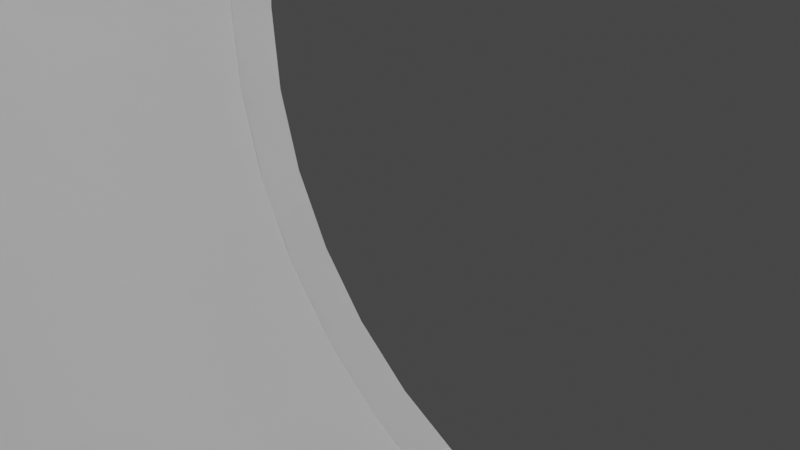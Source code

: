 # Source: border_wheel.blend  (saved by Blender 4.4.30; exported with 4.5.12 LTS)
import bpy
from mathutils import Matrix  # noqa: F401  (used for matrix-valued properties, if any)

bpy.ops.wm.read_factory_settings(use_empty=True)
scene = bpy.context.scene
scene.name = 'Scene'

# ---- collections
col_collection = bpy.data.collections.new('Collection'); scene.collection.children.link(col_collection)

# ---- node groups
ng_smooth_by_angle = bpy.data.node_groups.new('Smooth by Angle', 'GeometryNodeTree')
_s = ng_smooth_by_angle.interface.new_socket(name='Mesh', in_out='OUTPUT', socket_type='NodeSocketGeometry')
_s = ng_smooth_by_angle.interface.new_socket(name='Mesh', in_out='INPUT', socket_type='NodeSocketGeometry')
_s = ng_smooth_by_angle.interface.new_socket(name='Angle', in_out='INPUT', socket_type='NodeSocketFloat')
_s.subtype = 'ANGLE'
_s.default_value = 0.5236
_s.min_value = 0.0
_s.max_value = 3.142
_s.description = 'Maximum face angle for smooth edges'
_s = ng_smooth_by_angle.interface.new_socket(name='Ignore Sharpness', in_out='INPUT', socket_type='NodeSocketBool')
_s.force_non_field = True
ng_smooth_by_angle.description = 'Set the sharpness of mesh edges based on the angle between the neighboring faces'
ng_smooth_by_angle.is_modifier = True
_N = ng_smooth_by_angle.nodes; _L = ng_smooth_by_angle.links
n0 = _N.new('GeometryNodeSetShadeSmooth'); n0.name = 'Set Shade Smooth'; n0.location = (120, -80)
n0.domain = 'EDGE'
n1 = _N.new('GeometryNodeSetShadeSmooth'); n1.name = 'Set Shade Smooth.001'; n1.location = (300, -80)
n2 = _N.new('NodeGroupOutput'); n2.name = 'Group Output'; n2.location = (480, -80)
n3 = _N.new('GeometryNodeInputMeshEdgeAngle'); n3.name = 'Edge Angle'; n3.location = (-440, -240)
n4 = _N.new('NodeGroupInput'); n4.name = 'Group Input'; n4.location = (-80, -80)
n5 = _N.new('GeometryNodeInputEdgeSmooth'); n5.name = 'Is Edge Smooth'; n5.location = (-260, -120)
n6 = _N.new('GeometryNodeInputShadeSmooth'); n6.name = 'Is Shade Smooth'; n6.location = (-440, -397)
n7 = _N.new('FunctionNodeCompare'); n7.name = 'Compare'; n7.location = (-260, -260)
n7.operation = 'LESS_EQUAL'
n7.inputs[6].default_value = (0.0, 0.0, 0.0, 0.0)
n7.inputs[7].default_value = (0.0, 0.0, 0.0, 0.0)
n8 = _N.new('FunctionNodeBooleanMath'); n8.name = 'Boolean Math.001'; n8.location = (-80, -260)
n9 = _N.new('NodeGroupInput'); n9.name = 'Group Input.001'; n9.location = (-440, -329)
n10 = _N.new('NodeGroupInput'); n10.name = 'Group Input.002'; n10.location = (-259, -189)
n11 = _N.new('FunctionNodeBooleanMath'); n11.name = 'Boolean Math'; n11.location = (-80, -149)
n11.operation = 'OR'
n12 = _N.new('FunctionNodeBooleanMath'); n12.name = 'Boolean Math.002'; n12.location = (-260, -380)
n12.operation = 'OR'
n13 = _N.new('NodeGroupInput'); n13.name = 'Group Input.003'; n13.location = (-440, -460)
_L.new(n3.outputs[0], n7.inputs[0])
_L.new(n1.outputs[0], n2.inputs[0])
_L.new(n9.outputs[1], n7.inputs[1])
_L.new(n7.outputs[0], n8.inputs[0])
_L.new(n4.outputs[0], n0.inputs[0])
_L.new(n0.outputs[0], n1.inputs[0])
_L.new(n8.outputs[0], n0.inputs[2])
_L.new(n10.outputs[2], n11.inputs[1])
_L.new(n5.outputs[0], n11.inputs[0])
_L.new(n11.outputs[0], n0.inputs[1])
_L.new(n13.outputs[2], n12.inputs[1])
_L.new(n6.outputs[0], n12.inputs[0])
_L.new(n12.outputs[0], n8.inputs[1])
n2.is_active_output = True

# ---- world
world_world = bpy.data.worlds.new('World'); scene.world = world_world
world_world.use_nodes = True; world_world.node_tree.nodes.clear()
_N = world_world.node_tree.nodes; _L = world_world.node_tree.links
n0 = _N.new('ShaderNodeOutputWorld'); n0.name = 'World Output'; n0.location = (300, 300)
n1 = _N.new('ShaderNodeBackground'); n1.name = 'Background'; n1.location = (10, 300)
n1.inputs[0].default_value = (0.05088, 0.05088, 0.05088, 1.0)
_L.new(n1.outputs[0], n0.inputs[0])
n0.is_active_output = True
world_world.color = (0.05088, 0.05088, 0.05088)
world_world.use_sun_shadow = False
world_world.sun_shadow_jitter_overblur = 0.0

# ---- cameras
cam_camera = bpy.data.cameras.new('Camera')
cam_camera.clip_end = 100.0
cam_camera.ortho_scale = 7.314

# ---- lights
light_light = bpy.data.lights.new('Light', 'POINT')
light_light.transmission_factor = 0.0
light_light.energy = 1000.0
light_light.shadow_soft_size = 0.1
light_light.shadow_maximum_resolution = 0.006
light_light.use_absolute_resolution = True

# ---- meshes
me_cylinder = bpy.data.meshes.new('Cylinder')
me_cylinder.from_pydata([(1.304e-09, 1.0, 1.0), (1.304e-09, -1.0, 1.0), (0.1951, 1.0, 0.9808), (0.1951, -1.0, 0.9808), (0.3827, 1.0, 0.9239), (0.3827, -1.0, 0.9239), (0.5556, 1.0, 0.8315), (0.5556, -1.0, 0.8315), (0.7071, 1.0, 0.7071), (0.7071, -1.0, 0.7071), (0.8315, 1.0, 0.5556), (0.8315, -1.0, 0.5556), (0.9239, 1.0, 0.3827), (0.9239, -1.0, 0.3827), (0.9808, 1.0, 0.1951), (0.9808, -1.0, 0.1951), (1.0, 1.0, 9.537e-07), (1.0, -1.0, 9.537e-07), (0.9808, 1.0, -0.1951), (0.9808, -1.0, -0.1951), (0.9239, 1.0, -0.3827), (0.9239, -1.0, -0.3827), (0.8315, 1.0, -0.5556), (0.8315, -1.0, -0.5556), (0.7071, 1.0, -0.7071), (0.7071, -1.0, -0.7071), (0.5556, 1.0, -0.8315), (0.5556, -1.0, -0.8315), (0.3827, 1.0, -0.9239), (0.3827, -1.0, -0.9239), (0.1951, 1.0, -0.9808), (0.1951, -1.0, -0.9808), (1.304e-09, 1.0, -1.0), (1.304e-09, -1.0, -1.0), (-0.1951, 1.0, -0.9808), (-0.1951, -1.0, -0.9808), (-0.3827, 1.0, -0.9239), (-0.3827, -1.0, -0.9239), (-0.5556, 1.0, -0.8315), (-0.5556, -1.0, -0.8315), (-0.7071, 1.0, -0.7071), (-0.7071, -1.0, -0.7071), (-0.8315, 1.0, -0.5556), (-0.8315, -1.0, -0.5556), (-0.9239, 1.0, -0.3827), (-0.9239, -1.0, -0.3827), (-0.9808, 1.0, -0.1951), (-0.9808, -1.0, -0.1951), (-1.0, 1.0, 9.537e-07), (-1.0, -1.0, 9.537e-07), (-0.9808, 1.0, 0.1951), (-0.9808, -1.0, 0.1951), (-0.9239, 1.0, 0.3827), (-0.9239, -1.0, 0.3827), (-0.8315, 1.0, 0.5556), (-0.8315, -1.0, 0.5556), (-0.7071, 1.0, 0.7071), (-0.7071, -1.0, 0.7071), (-0.5556, 1.0, 0.8315), (-0.5556, -1.0, 0.8315), (-0.3827, 1.0, 0.9239), (-0.3827, -1.0, 0.9239), (-0.1951, 1.0, 0.9808), (-0.1951, -1.0, 0.9808), (1.304e-09, 1.0, 1.131), (0.2207, 1.0, 1.11), (0.2207, -1.0, 1.11), (1.304e-09, -1.0, 1.131), (0.4329, 1.0, 1.045), (0.4329, -1.0, 1.045), (0.6285, 1.0, 0.9406), (0.6285, -1.0, 0.9406), (0.7999, 1.0, 0.7999), (0.7999, -1.0, 0.7999), (0.9406, 1.0, 0.6285), (0.9406, -1.0, 0.6285), (1.045, 1.0, 0.4329), (1.045, -1.0, 0.4329), (1.11, 1.0, 0.2207), (1.11, -1.0, 0.2207), (1.131, 1.0, 9.537e-07), (1.131, -1.0, 9.537e-07), (1.11, 1.0, -0.2207), (1.11, -1.0, -0.2207), (1.045, 1.0, -0.4329), (1.045, -1.0, -0.4329), (0.9406, 1.0, -0.6285), (0.9406, -1.0, -0.6285), (0.7999, 1.0, -0.7999), (0.7999, -1.0, -0.7999), (0.6285, 1.0, -0.9406), (0.6285, -1.0, -0.9406), (0.4329, 1.0, -1.045), (0.4329, -1.0, -1.045), (0.2207, 1.0, -1.11), (0.2207, -1.0, -1.11), (1.304e-09, 1.0, -1.131), (1.304e-09, -1.0, -1.131), (-0.2207, 1.0, -1.11), (-0.2207, -1.0, -1.11), (-0.4329, 1.0, -1.045), (-0.4329, -1.0, -1.045), (-0.6285, 1.0, -0.9406), (-0.6285, -1.0, -0.9406), (-0.7999, 1.0, -0.7999), (-0.7999, -1.0, -0.7999), (-0.9406, 1.0, -0.6285), (-0.9406, -1.0, -0.6285), (-1.045, 1.0, -0.4329), (-1.045, -1.0, -0.4329), (-1.11, 1.0, -0.2207), (-1.11, -1.0, -0.2207), (-1.131, 1.0, 9.537e-07), (-1.131, -1.0, 9.537e-07), (-1.11, 1.0, 0.2207), (-1.11, -1.0, 0.2207), (-1.045, 1.0, 0.4329), (-1.045, -1.0, 0.4329), (-0.9406, 1.0, 0.6285), (-0.9406, -1.0, 0.6285), (-0.7999, 1.0, 0.7999), (-0.7999, -1.0, 0.7999), (-0.6285, 1.0, 0.9406), (-0.6285, -1.0, 0.9406), (-0.4329, 1.0, 1.045), (-0.4329, -1.0, 1.045), (-0.2207, 1.0, 1.11), (-0.2207, -1.0, 1.11), (1.304e-09, 0.9, 1.0), (1.304e-09, -0.9, 1.0), (0.1951, -0.9, 0.9808), (0.1951, 0.9, 0.9808), (0.3827, -0.9, 0.9239), (0.3827, 0.9, 0.9239), (0.5556, -0.9, 0.8315), (0.5556, 0.9, 0.8315), (0.7071, -0.9, 0.7071), (0.7071, 0.9, 0.7071), (0.8315, -0.9, 0.5556), (0.8315, 0.9, 0.5556), (0.9239, -0.9, 0.3827), (0.9239, 0.9, 0.3827), (0.9808, -0.9, 0.1951), (0.9808, 0.9, 0.1951), (1.0, -0.9, 9.537e-07), (1.0, 0.9, 9.537e-07), (0.9808, -0.9, -0.1951), (0.9808, 0.9, -0.1951), (0.9239, -0.9, -0.3827), (0.9239, 0.9, -0.3827), (0.8315, -0.9, -0.5556), (0.8315, 0.9, -0.5556), (0.7071, -0.9, -0.7071), (0.7071, 0.9, -0.7071), (0.5556, -0.9, -0.8315), (0.5556, 0.9, -0.8315), (0.3827, -0.9, -0.9239), (0.3827, 0.9, -0.9239), (0.1951, -0.9, -0.9808), (0.1951, 0.9, -0.9808), (1.304e-09, -0.9, -1.0), (1.304e-09, 0.9, -1.0), (-0.1951, -0.9, -0.9808), (-0.1951, 0.9, -0.9808), (-0.3827, -0.9, -0.9239), (-0.3827, 0.9, -0.9239), (-0.5556, -0.9, -0.8315), (-0.5556, 0.9, -0.8315), (-0.7071, -0.9, -0.7071), (-0.7071, 0.9, -0.7071), (-0.8315, -0.9, -0.5556), (-0.8315, 0.9, -0.5556), (-0.9239, -0.9, -0.3827), (-0.9239, 0.9, -0.3827), (-0.9808, -0.9, -0.1951), (-0.9808, 0.9, -0.1951), (-1.0, -0.9, 9.537e-07), (-1.0, 0.9, 9.537e-07), (-0.9808, -0.9, 0.1951), (-0.9808, 0.9, 0.1951), (-0.9239, -0.9, 0.3827), (-0.9239, 0.9, 0.3827), (-0.8315, -0.9, 0.5556), (-0.8315, 0.9, 0.5556), (-0.7071, -0.9, 0.7071), (-0.7071, 0.9, 0.7071), (-0.5556, -0.9, 0.8315), (-0.5556, 0.9, 0.8315), (-0.3827, -0.9, 0.9239), (-0.3827, 0.9, 0.9239), (-0.1951, -0.9, 0.9808), (-0.1951, 0.9, 0.9808), (1.304e-09, 1.0, 0.9242), (0.1803, 1.0, 0.9064), (0.1803, -1.0, 0.9064), (1.304e-09, -1.0, 0.9242), (1.964e-09, -0.9, 0.997), (0.1945, 0.9, 0.9779), (0.3537, 1.0, 0.8539), (0.3537, -1.0, 0.8539), (0.3815, 0.9, 0.9211), (0.5135, 1.0, 0.7685), (0.5135, -1.0, 0.7685), (0.5539, 0.9, 0.829), (0.6535, 1.0, 0.6535), (0.6535, -1.0, 0.6535), (0.705, 0.9, 0.705), (0.7684, 1.0, 0.5135), (0.7684, -1.0, 0.5135), (0.829, 0.9, 0.5539), (0.8539, 1.0, 0.3537), (0.8539, -1.0, 0.3537), (0.9211, 0.9, 0.3815), (0.9064, 1.0, 0.1803), (0.9064, -1.0, 0.1803), (0.9779, 0.9, 0.1945), (0.9242, 1.0, 9.537e-07), (0.9242, -1.0, 9.537e-07), (0.997, 0.9, 9.537e-07), (0.9064, 1.0, -0.1803), (0.9064, -1.0, -0.1803), (0.9779, 0.9, -0.1945), (0.8539, 1.0, -0.3537), (0.8539, -1.0, -0.3537), (0.9211, 0.9, -0.3815), (0.7684, 1.0, -0.5135), (0.7684, -1.0, -0.5135), (0.829, 0.9, -0.5539), (0.6535, 1.0, -0.6535), (0.6535, -1.0, -0.6535), (0.705, 0.9, -0.705), (0.5135, 1.0, -0.7684), (0.5135, -1.0, -0.7684), (0.5539, 0.9, -0.829), (0.3537, 1.0, -0.8539), (0.3537, -1.0, -0.8539), (0.3815, 0.9, -0.9211), (0.1803, 1.0, -0.9064), (0.1803, -1.0, -0.9064), (0.1945, 0.9, -0.9779), (1.304e-09, 1.0, -0.9242), (1.304e-09, -1.0, -0.9242), (1.964e-09, 0.9, -0.997), (-0.1803, 1.0, -0.9064), (-0.1803, -1.0, -0.9064), (-0.1945, 0.9, -0.9779), (-0.3537, 1.0, -0.8539), (-0.3537, -1.0, -0.8539), (-0.3815, 0.9, -0.9211), (-0.5135, 1.0, -0.7684), (-0.5135, -1.0, -0.7684), (-0.5539, 0.9, -0.829), (-0.6535, 1.0, -0.6535), (-0.6535, -1.0, -0.6535), (-0.705, 0.9, -0.705), (-0.7684, 1.0, -0.5135), (-0.7684, -1.0, -0.5135), (-0.829, 0.9, -0.5539), (-0.8539, 1.0, -0.3537), (-0.8539, -1.0, -0.3537), (-0.9211, 0.9, -0.3815), (-0.9064, 1.0, -0.1803), (-0.9064, -1.0, -0.1803), (-0.9779, 0.9, -0.1945), (-0.9242, 1.0, 9.537e-07), (-0.9242, -1.0, 9.537e-07), (-0.997, 0.9, 9.537e-07), (-0.9064, 1.0, 0.1803), (-0.9064, -1.0, 0.1803), (-0.9779, 0.9, 0.1945), (-0.8539, 1.0, 0.3537), (-0.8539, -1.0, 0.3537), (-0.9211, 0.9, 0.3815), (-0.7684, 1.0, 0.5135), (-0.7684, -1.0, 0.5135), (-0.829, 0.9, 0.5539), (-0.6535, 1.0, 0.6535), (-0.6535, -1.0, 0.6535), (-0.705, 0.9, 0.705), (-0.5135, 1.0, 0.7685), (-0.5135, -1.0, 0.7685), (-0.5539, 0.9, 0.829), (-0.3537, 1.0, 0.8539), (-0.3537, -1.0, 0.8539), (-0.3815, 0.9, 0.9211), (-0.1803, 1.0, 0.9064), (-0.1803, -1.0, 0.9064), (-0.1945, 0.9, 0.9779), (1.964e-09, 0.9, 0.997), (0.1945, -0.9, 0.9779), (0.3815, -0.9, 0.9211), (0.5539, -0.9, 0.829), (0.705, -0.9, 0.705), (0.829, -0.9, 0.5539), (0.9211, -0.9, 0.3815), (0.9779, -0.9, 0.1945), (0.997, -0.9, 9.537e-07), (0.9779, -0.9, -0.1945), (0.9211, -0.9, -0.3815), (0.829, -0.9, -0.5539), (0.705, -0.9, -0.705), (0.5539, -0.9, -0.829), (0.3815, -0.9, -0.9211), (0.1945, -0.9, -0.9779), (1.964e-09, -0.9, -0.997), (-0.1945, -0.9, -0.9779), (-0.3815, -0.9, -0.9211), (-0.5539, -0.9, -0.829), (-0.705, -0.9, -0.705), (-0.829, -0.9, -0.5539), (-0.9211, -0.9, -0.3815), (-0.9779, -0.9, -0.1945), (-0.997, -0.9, 9.537e-07), (-0.9779, -0.9, 0.1945), (-0.9211, -0.9, 0.3815), (-0.829, -0.9, 0.5539), (-0.705, -0.9, 0.705), (-0.5539, -0.9, 0.829), (-0.3815, -0.9, 0.9211), (-0.1945, -0.9, 0.9779)], [], [(190, 129, 196, 319), (42, 44, 258, 255), (141, 139, 209, 212), (128, 191, 287, 288), (140, 142, 295, 294), (9, 7, 202, 205), (43, 41, 253, 256), (143, 141, 212, 215), (6, 8, 204, 201), (40, 42, 255, 252), (142, 144, 296, 295), (145, 143, 215, 218), (7, 5, 199, 202), (41, 39, 250, 253), (144, 146, 297, 296), (4, 6, 201, 198), (38, 40, 252, 249), (147, 145, 218, 221), (146, 148, 298, 297), (5, 3, 194, 199), (39, 37, 247, 250), (149, 147, 221, 224), (2, 4, 198, 193), (36, 38, 249, 246), (148, 150, 299, 298), (151, 149, 224, 227), (37, 35, 244, 247), (150, 152, 300, 299), (3, 1, 195, 194), (34, 36, 246, 243), (153, 151, 227, 230), (0, 2, 193, 192), (64, 67, 66, 65), (65, 66, 69, 68), (68, 69, 71, 70), (70, 71, 73, 72), (72, 73, 75, 74), (74, 75, 77, 76), (76, 77, 79, 78), (78, 79, 81, 80), (80, 81, 83, 82), (82, 83, 85, 84), (84, 85, 87, 86), (86, 87, 89, 88), (88, 89, 91, 90), (90, 91, 93, 92), (92, 93, 95, 94), (94, 95, 97, 96), (96, 97, 99, 98), (98, 99, 101, 100), (100, 101, 103, 102), (102, 103, 105, 104), (104, 105, 107, 106), (106, 107, 109, 108), (108, 109, 111, 110), (110, 111, 113, 112), (112, 113, 115, 114), (114, 115, 117, 116), (116, 117, 119, 118), (118, 119, 121, 120), (120, 121, 123, 122), (122, 123, 125, 124), (124, 125, 127, 126), (126, 127, 67, 64), (53, 55, 119, 117), (20, 18, 82, 84), (38, 36, 100, 102), (19, 21, 85, 83), (56, 54, 118, 120), (37, 39, 103, 101), (4, 2, 65, 68), (55, 57, 121, 119), (22, 20, 84, 86), (3, 5, 69, 66), (40, 38, 102, 104), (21, 23, 87, 85), (58, 56, 120, 122), (39, 41, 105, 103), (6, 4, 68, 70), (57, 59, 123, 121), (24, 22, 86, 88), (5, 7, 71, 69), (42, 40, 104, 106), (23, 25, 89, 87), (60, 58, 122, 124), (41, 43, 107, 105), (8, 6, 70, 72), (59, 61, 125, 123), (26, 24, 88, 90), (7, 9, 73, 71), (44, 42, 106, 108), (25, 27, 91, 89), (62, 60, 124, 126), (43, 45, 109, 107), (10, 8, 72, 74), (61, 63, 127, 125), (28, 26, 90, 92), (9, 11, 75, 73), (46, 44, 108, 110), (27, 29, 93, 91), (0, 62, 126, 64), (45, 47, 111, 109), (12, 10, 74, 76), (63, 1, 67, 127), (30, 28, 92, 94), (11, 13, 77, 75), (48, 46, 110, 112), (29, 31, 95, 93), (47, 49, 113, 111), (14, 12, 76, 78), (32, 30, 94, 96), (13, 15, 79, 77), (50, 48, 112, 114), (31, 33, 97, 95), (49, 51, 115, 113), (16, 14, 78, 80), (34, 32, 96, 98), (15, 17, 81, 79), (52, 50, 114, 116), (33, 35, 99, 97), (51, 53, 117, 115), (18, 16, 80, 82), (36, 34, 98, 100), (17, 19, 83, 81), (2, 0, 64, 65), (54, 52, 116, 118), (35, 37, 101, 99), (1, 3, 66, 67), (152, 154, 301, 300), (191, 128, 129, 190), (35, 33, 241, 244), (189, 191, 190, 188), (155, 153, 230, 233), (187, 189, 188, 186), (32, 34, 243, 240), (185, 187, 186, 184), (154, 156, 302, 301), (183, 185, 184, 182), (157, 155, 233, 236), (181, 183, 182, 180), (33, 31, 238, 241), (179, 181, 180, 178), (156, 158, 303, 302), (177, 179, 178, 176), (30, 32, 240, 237), (175, 177, 176, 174), (159, 157, 236, 239), (173, 175, 174, 172), (158, 160, 304, 303), (171, 173, 172, 170), (31, 29, 235, 238), (169, 171, 170, 168), (161, 159, 239, 242), (167, 169, 168, 166), (1, 63, 286, 195), (165, 167, 166, 164), (28, 30, 237, 234), (163, 165, 164, 162), (160, 162, 305, 304), (161, 163, 162, 160), (62, 0, 192, 285), (159, 161, 160, 158), (163, 161, 242, 245), (157, 159, 158, 156), (29, 27, 232, 235), (155, 157, 156, 154), (162, 164, 306, 305), (153, 155, 154, 152), (63, 61, 283, 286), (151, 153, 152, 150), (26, 28, 234, 231), (149, 151, 150, 148), (165, 163, 245, 248), (147, 149, 148, 146), (60, 62, 285, 282), (145, 147, 146, 144), (164, 166, 307, 306), (143, 145, 144, 142), (27, 25, 229, 232), (141, 143, 142, 140), (167, 165, 248, 251), (139, 141, 140, 138), (61, 59, 280, 283), (137, 139, 138, 136), (24, 26, 231, 228), (135, 137, 136, 134), (166, 168, 308, 307), (133, 135, 134, 132), (58, 60, 282, 279), (131, 133, 132, 130), (169, 167, 251, 254), (128, 131, 130, 129), (196, 289, 194, 195), (289, 290, 199, 194), (290, 291, 202, 199), (291, 292, 205, 202), (292, 293, 208, 205), (293, 294, 211, 208), (294, 295, 214, 211), (295, 296, 217, 214), (296, 297, 220, 217), (297, 298, 223, 220), (298, 299, 226, 223), (299, 300, 229, 226), (300, 301, 232, 229), (301, 302, 235, 232), (302, 303, 238, 235), (303, 304, 241, 238), (304, 305, 244, 241), (305, 306, 247, 244), (306, 307, 250, 247), (307, 308, 253, 250), (308, 309, 256, 253), (309, 310, 259, 256), (310, 311, 262, 259), (311, 312, 265, 262), (312, 313, 268, 265), (313, 314, 271, 268), (314, 315, 274, 271), (315, 316, 277, 274), (316, 317, 280, 277), (317, 318, 283, 280), (318, 319, 286, 283), (319, 196, 195, 286), (285, 192, 288, 287), (282, 285, 287, 284), (279, 282, 284, 281), (276, 279, 281, 278), (273, 276, 278, 275), (270, 273, 275, 272), (267, 270, 272, 269), (264, 267, 269, 266), (261, 264, 266, 263), (258, 261, 263, 260), (255, 258, 260, 257), (252, 255, 257, 254), (249, 252, 254, 251), (246, 249, 251, 248), (243, 246, 248, 245), (240, 243, 245, 242), (237, 240, 242, 239), (234, 237, 239, 236), (231, 234, 236, 233), (228, 231, 233, 230), (225, 228, 230, 227), (222, 225, 227, 224), (219, 222, 224, 221), (216, 219, 221, 218), (213, 216, 218, 215), (210, 213, 215, 212), (207, 210, 212, 209), (204, 207, 209, 206), (201, 204, 206, 203), (198, 201, 203, 200), (193, 198, 200, 197), (192, 193, 197, 288), (8, 10, 207, 204), (138, 140, 294, 293), (45, 43, 256, 259), (191, 189, 284, 287), (11, 9, 205, 208), (139, 137, 206, 209), (188, 190, 319, 318), (136, 138, 293, 292), (44, 46, 261, 258), (189, 187, 281, 284), (10, 12, 210, 207), (137, 135, 203, 206), (47, 45, 259, 262), (186, 188, 318, 317), (13, 11, 208, 211), (134, 136, 292, 291), (187, 185, 278, 281), (135, 133, 200, 203), (46, 48, 264, 261), (184, 186, 317, 316), (12, 14, 213, 210), (132, 134, 291, 290), (49, 47, 262, 265), (185, 183, 275, 278), (15, 13, 211, 214), (133, 131, 197, 200), (182, 184, 316, 315), (130, 132, 290, 289), (48, 50, 267, 264), (183, 181, 272, 275), (14, 16, 216, 213), (131, 128, 288, 197), (51, 49, 265, 268), (180, 182, 315, 314), (17, 15, 214, 217), (129, 130, 289, 196), (181, 179, 269, 272), (50, 52, 270, 267), (178, 180, 314, 313), (16, 18, 219, 216), (53, 51, 268, 271), (179, 177, 266, 269), (19, 17, 217, 220), (176, 178, 313, 312), (177, 175, 263, 266), (52, 54, 273, 270), (18, 20, 222, 219), (174, 176, 312, 311), (55, 53, 271, 274), (21, 19, 220, 223), (175, 173, 260, 263), (172, 174, 311, 310), (54, 56, 276, 273), (20, 22, 225, 222), (57, 55, 274, 277), (173, 171, 257, 260), (23, 21, 223, 226), (170, 172, 310, 309), (56, 58, 279, 276), (171, 169, 254, 257), (22, 24, 228, 225), (59, 57, 277, 280), (168, 170, 309, 308), (25, 23, 226, 229)])
me_cylinder.polygons.foreach_set('use_smooth', [True] * 320)
_uv = me_cylinder.uv_layers.new(name='UVMap')
_uv.uv.foreach_set('vector', [0.03125, 0.975, 0.0, 0.975, 0.0, 0.975, 0.03125, 0.975, 0.3438, 0.5, 0.3125, 0.5, 0.3125, 0.5, 0.3438, 0.5, 0.8125, 0.525, 0.8438, 0.525, 0.8438, 0.525, 0.8125, 0.525, 0.0, 0.525, 0.03125, 0.525, 0.03125, 0.525, 0.0, 0.525, 0.8125, 0.975, 0.7812, 0.975, 0.7812, 0.975, 0.8125, 0.975, 0.875, 1.0, 0.9062, 1.0, 0.9062, 1.0, 0.875, 1.0, 0.3438, 1.0, 0.375, 1.0, 0.375, 1.0, 0.3438, 1.0, 0.7812, 0.525, 0.8125, 0.525, 0.8125, 0.525, 0.7812, 0.525, 0.9062, 0.5, 0.875, 0.5, 0.875, 0.5, 0.9062, 0.5, 0.375, 0.5, 0.3438, 0.5, 0.3438, 0.5, 0.375, 0.5, 0.7812, 0.975, 0.75, 0.975, 0.75, 0.975, 0.7812, 0.975, 0.75, 0.525, 0.7812, 0.525, 0.7812, 0.525, 0.75, 0.525, 0.9062, 1.0, 0.9375, 1.0, 0.9375, 1.0, 0.9062, 1.0, 0.375, 1.0, 0.4062, 1.0, 0.4062, 1.0, 0.375, 1.0, 0.75, 0.975, 0.7188, 0.975, 0.7188, 0.975, 0.75, 0.975, 0.9375, 0.5, 0.9062, 0.5, 0.9062, 0.5, 0.9375, 0.5, 0.4062, 0.5, 0.375, 0.5, 0.375, 0.5, 0.4062, 0.5, 0.7188, 0.525, 0.75, 0.525, 0.75, 0.525, 0.7188, 0.525, 0.7188, 0.975, 0.6875, 0.975, 0.6875, 0.975, 0.7188, 0.975, 0.9375, 1.0, 0.9688, 1.0, 0.9688, 1.0, 0.9375, 1.0, 0.4062, 1.0, 0.4375, 1.0, 0.4375, 1.0, 0.4062, 1.0, 0.6875, 0.525, 0.7188, 0.525, 0.7188, 0.525, 0.6875, 0.525, 0.9688, 0.5, 0.9375, 0.5, 0.9375, 0.5, 0.9688, 0.5, 0.4375, 0.5, 0.4062, 0.5, 0.4062, 0.5, 0.4375, 0.5, 0.6875, 0.975, 0.6562, 0.975, 0.6562, 0.975, 0.6875, 0.975, 0.6562, 0.525, 0.6875, 0.525, 0.6875, 0.525, 0.6562, 0.525, 0.4375, 1.0, 0.4688, 1.0, 0.4688, 1.0, 0.4375, 1.0, 0.6562, 0.975, 0.625, 0.975, 0.625, 0.975, 0.6562, 0.975, 0.9688, 1.0, 1.0, 1.0, 1.0, 1.0, 0.9688, 1.0, 0.4688, 0.5, 0.4375, 0.5, 0.4375, 0.5, 0.4688, 0.5, 0.625, 0.525, 0.6562, 0.525, 0.6562, 0.525, 0.625, 0.525, 1.0, 0.5, 0.9688, 0.5, 0.9688, 0.5, 1.0, 0.5, 1.0, 0.5, 1.0, 1.0, 0.9688, 1.0, 0.9688, 0.5, 0.9688, 0.5, 0.9688, 1.0, 0.9375, 1.0, 0.9375, 0.5, 0.9375, 0.5, 0.9375, 1.0, 0.9062, 1.0, 0.9062, 0.5, 0.9062, 0.5, 0.9062, 1.0, 0.875, 1.0, 0.875, 0.5, 0.875, 0.5, 0.875, 1.0, 0.8438, 1.0, 0.8438, 0.5, 0.8438, 0.5, 0.8438, 1.0, 0.8125, 1.0, 0.8125, 0.5, 0.8125, 0.5, 0.8125, 1.0, 0.7812, 1.0, 0.7812, 0.5, 0.7812, 0.5, 0.7812, 1.0, 0.75, 1.0, 0.75, 0.5, 0.75, 0.5, 0.75, 1.0, 0.7188, 1.0, 0.7188, 0.5, 0.7188, 0.5, 0.7188, 1.0, 0.6875, 1.0, 0.6875, 0.5, 0.6875, 0.5, 0.6875, 1.0, 0.6562, 1.0, 0.6562, 0.5, 0.6562, 0.5, 0.6562, 1.0, 0.625, 1.0, 0.625, 0.5, 0.625, 0.5, 0.625, 1.0, 0.5938, 1.0, 0.5938, 0.5, 0.5938, 0.5, 0.5938, 1.0, 0.5625, 1.0, 0.5625, 0.5, 0.5625, 0.5, 0.5625, 1.0, 0.5312, 1.0, 0.5312, 0.5, 0.5312, 0.5, 0.5312, 1.0, 0.5, 1.0, 0.5, 0.5, 0.5, 0.5, 0.5, 1.0, 0.4688, 1.0, 0.4688, 0.5, 0.4688, 0.5, 0.4688, 1.0, 0.4375, 1.0, 0.4375, 0.5, 0.4375, 0.5, 0.4375, 1.0, 0.4062, 1.0, 0.4062, 0.5, 0.4062, 0.5, 0.4062, 1.0, 0.375, 1.0, 0.375, 0.5, 0.375, 0.5, 0.375, 1.0, 0.3438, 1.0, 0.3438, 0.5, 0.3438, 0.5, 0.3438, 1.0, 0.3125, 1.0, 0.3125, 0.5, 0.3125, 0.5, 0.3125, 1.0, 0.2812, 1.0, 0.2812, 0.5, 0.2812, 0.5, 0.2812, 1.0, 0.25, 1.0, 0.25, 0.5, 0.25, 0.5, 0.25, 1.0, 0.2188, 1.0, 0.2188, 0.5, 0.2188, 0.5, 0.2188, 1.0, 0.1875, 1.0, 0.1875, 0.5, 0.1875, 0.5, 0.1875, 1.0, 0.1562, 1.0, 0.1562, 0.5, 0.1562, 0.5, 0.1562, 1.0, 0.125, 1.0, 0.125, 0.5, 0.125, 0.5, 0.125, 1.0, 0.09375, 1.0, 0.09375, 0.5, 0.09375, 0.5, 0.09375, 1.0, 0.0625, 1.0, 0.0625, 0.5, 0.0625, 0.5, 0.0625, 1.0, 0.03125, 1.0, 0.03125, 0.5, 0.03125, 0.5, 0.03125, 1.0, 0.0, 1.0, 0.0, 0.5, 0.1875, 1.0, 0.1562, 1.0, 0.1562, 1.0, 0.1875, 1.0, 0.6875, 0.5, 0.7188, 0.5, 0.7188, 0.5, 0.6875, 0.5, 0.4062, 0.5, 0.4375, 0.5, 0.4375, 0.5, 0.4062, 0.5, 0.7188, 1.0, 0.6875, 1.0, 0.6875, 1.0, 0.7188, 1.0, 0.125, 0.5, 0.1562, 0.5, 0.1562, 0.5, 0.125, 0.5, 0.4375, 1.0, 0.4062, 1.0, 0.4062, 1.0, 0.4375, 1.0, 0.9375, 0.5, 0.9688, 0.5, 0.9688, 0.5, 0.9375, 0.5, 0.1562, 1.0, 0.125, 1.0, 0.125, 1.0, 0.1562, 1.0, 0.6562, 0.5, 0.6875, 0.5, 0.6875, 0.5, 0.6562, 0.5, 0.9688, 1.0, 0.9375, 1.0, 0.9375, 1.0, 0.9688, 1.0, 0.375, 0.5, 0.4062, 0.5, 0.4062, 0.5, 0.375, 0.5, 0.6875, 1.0, 0.6562, 1.0, 0.6562, 1.0, 0.6875, 1.0, 0.09375, 0.5, 0.125, 0.5, 0.125, 0.5, 0.09375, 0.5, 0.4062, 1.0, 0.375, 1.0, 0.375, 1.0, 0.4062, 1.0, 0.9062, 0.5, 0.9375, 0.5, 0.9375, 0.5, 0.9062, 0.5, 0.125, 1.0, 0.09375, 1.0, 0.09375, 1.0, 0.125, 1.0, 0.625, 0.5, 0.6562, 0.5, 0.6562, 0.5, 0.625, 0.5, 0.9375, 1.0, 0.9062, 1.0, 0.9062, 1.0, 0.9375, 1.0, 0.3438, 0.5, 0.375, 0.5, 0.375, 0.5, 0.3438, 0.5, 0.6562, 1.0, 0.625, 1.0, 0.625, 1.0, 0.6562, 1.0, 0.0625, 0.5, 0.09375, 0.5, 0.09375, 0.5, 0.0625, 0.5, 0.375, 1.0, 0.3438, 1.0, 0.3438, 1.0, 0.375, 1.0, 0.875, 0.5, 0.9062, 0.5, 0.9062, 0.5, 0.875, 0.5, 0.09375, 1.0, 0.0625, 1.0, 0.0625, 1.0, 0.09375, 1.0, 0.5938, 0.5, 0.625, 0.5, 0.625, 0.5, 0.5938, 0.5, 0.9062, 1.0, 0.875, 1.0, 0.875, 1.0, 0.9062, 1.0, 0.3125, 0.5, 0.3438, 0.5, 0.3438, 0.5, 0.3125, 0.5, 0.625, 1.0, 0.5938, 1.0, 0.5938, 1.0, 0.625, 1.0, 0.03125, 0.5, 0.0625, 0.5, 0.0625, 0.5, 0.03125, 0.5, 0.3438, 1.0, 0.3125, 1.0, 0.3125, 1.0, 0.3438, 1.0, 0.8438, 0.5, 0.875, 0.5, 0.875, 0.5, 0.8438, 0.5, 0.0625, 1.0, 0.03125, 1.0, 0.03125, 1.0, 0.0625, 1.0, 0.5625, 0.5, 0.5938, 0.5, 0.5938, 0.5, 0.5625, 0.5, 0.875, 1.0, 0.8438, 1.0, 0.8438, 1.0, 0.875, 1.0, 0.2812, 0.5, 0.3125, 0.5, 0.3125, 0.5, 0.2812, 0.5, 0.5938, 1.0, 0.5625, 1.0, 0.5625, 1.0, 0.5938, 1.0, 0.0, 0.5, 0.03125, 0.5, 0.03125, 0.5, 0.0, 0.5, 0.3125, 1.0, 0.2812, 1.0, 0.2812, 1.0, 0.3125, 1.0, 0.8125, 0.5, 0.8438, 0.5, 0.8438, 0.5, 0.8125, 0.5, 0.03125, 1.0, 0.0, 1.0, 0.0, 1.0, 0.03125, 1.0, 0.5312, 0.5, 0.5625, 0.5, 0.5625, 0.5, 0.5312, 0.5, 0.8438, 1.0, 0.8125, 1.0, 0.8125, 1.0, 0.8438, 1.0, 0.25, 0.5, 0.2812, 0.5, 0.2812, 0.5, 0.25, 0.5, 0.5625, 1.0, 0.5312, 1.0, 0.5312, 1.0, 0.5625, 1.0, 0.2812, 1.0, 0.25, 1.0, 0.25, 1.0, 0.2812, 1.0, 0.7812, 0.5, 0.8125, 0.5, 0.8125, 0.5, 0.7812, 0.5, 0.5, 0.5, 0.5312, 0.5, 0.5312, 0.5, 0.5, 0.5, 0.8125, 1.0, 0.7812, 1.0, 0.7812, 1.0, 0.8125, 1.0, 0.2188, 0.5, 0.25, 0.5, 0.25, 0.5, 0.2188, 0.5, 0.5312, 1.0, 0.5, 1.0, 0.5, 1.0, 0.5312, 1.0, 0.25, 1.0, 0.2188, 1.0, 0.2188, 1.0, 0.25, 1.0, 0.75, 0.5, 0.7812, 0.5, 0.7812, 0.5, 0.75, 0.5, 0.4688, 0.5, 0.5, 0.5, 0.5, 0.5, 0.4688, 0.5, 0.7812, 1.0, 0.75, 1.0, 0.75, 1.0, 0.7812, 1.0, 0.1875, 0.5, 0.2188, 0.5, 0.2188, 0.5, 0.1875, 0.5, 0.5, 1.0, 0.4688, 1.0, 0.4688, 1.0, 0.5, 1.0, 0.2188, 1.0, 0.1875, 1.0, 0.1875, 1.0, 0.2188, 1.0, 0.7188, 0.5, 0.75, 0.5, 0.75, 0.5, 0.7188, 0.5, 0.4375, 0.5, 0.4688, 0.5, 0.4688, 0.5, 0.4375, 0.5, 0.75, 1.0, 0.7188, 1.0, 0.7188, 1.0, 0.75, 1.0, 0.9688, 0.5, 1.0, 0.5, 1.0, 0.5, 0.9688, 0.5, 0.1562, 0.5, 0.1875, 0.5, 0.1875, 0.5, 0.1562, 0.5, 0.4688, 1.0, 0.4375, 1.0, 0.4375, 1.0, 0.4688, 1.0, 1.0, 1.0, 0.9688, 1.0, 0.9688, 1.0, 1.0, 1.0, 0.625, 0.975, 0.5938, 0.975, 0.5938, 0.975, 0.625, 0.975, 0.03125, 0.525, 0.0, 0.525, 0.0, 0.975, 0.03125, 0.975, 0.4688, 1.0, 0.5, 1.0, 0.5, 1.0, 0.4688, 1.0, 0.0625, 0.525, 0.03125, 0.525, 0.03125, 0.975, 0.0625, 0.975, 0.5938, 0.525, 0.625, 0.525, 0.625, 0.525, 0.5938, 0.525, 0.09375, 0.525, 0.0625, 0.525, 0.0625, 0.975, 0.09375, 0.975, 0.5, 0.5, 0.4688, 0.5, 0.4688, 0.5, 0.5, 0.5, 0.125, 0.525, 0.09375, 0.525, 0.09375, 0.975, 0.125, 0.975, 0.5938, 0.975, 0.5625, 0.975, 0.5625, 0.975, 0.5938, 0.975, 0.1562, 0.525, 0.125, 0.525, 0.125, 0.975, 0.1562, 0.975, 0.5625, 0.525, 0.5938, 0.525, 0.5938, 0.525, 0.5625, 0.525, 0.1875, 0.525, 0.1562, 0.525, 0.1562, 0.975, 0.1875, 0.975, 0.5, 1.0, 0.5312, 1.0, 0.5312, 1.0, 0.5, 1.0, 0.2188, 0.525, 0.1875, 0.525, 0.1875, 0.975, 0.2188, 0.975, 0.5625, 0.975, 0.5312, 0.975, 0.5312, 0.975, 0.5625, 0.975, 0.25, 0.525, 0.2188, 0.525, 0.2188, 0.975, 0.25, 0.975, 0.5312, 0.5, 0.5, 0.5, 0.5, 0.5, 0.5312, 0.5, 0.2812, 0.525, 0.25, 0.525, 0.25, 0.975, 0.2812, 0.975, 0.5312, 0.525, 0.5625, 0.525, 0.5625, 0.525, 0.5312, 0.525, 0.3125, 0.525, 0.2812, 0.525, 0.2812, 0.975, 0.3125, 0.975, 0.5312, 0.975, 0.5, 0.975, 0.5, 0.975, 0.5312, 0.975, 0.3438, 0.525, 0.3125, 0.525, 0.3125, 0.975, 0.3438, 0.975, 0.5312, 1.0, 0.5625, 1.0, 0.5625, 1.0, 0.5312, 1.0, 0.375, 0.525, 0.3438, 0.525, 0.3438, 0.975, 0.375, 0.975, 0.5, 0.525, 0.5312, 0.525, 0.5312, 0.525, 0.5, 0.525, 0.4062, 0.525, 0.375, 0.525, 0.375, 0.975, 0.4062, 0.975, 0.0, 1.0, 0.03125, 1.0, 0.03125, 1.0, 0.0, 1.0, 0.4375, 0.525, 0.4062, 0.525, 0.4062, 0.975, 0.4375, 0.975, 0.5625, 0.5, 0.5312, 0.5, 0.5312, 0.5, 0.5625, 0.5, 0.4687, 0.525, 0.4375, 0.525, 0.4375, 0.975, 0.4687, 0.975, 0.5, 0.975, 0.4687, 0.975, 0.4687, 0.975, 0.5, 0.975, 0.5, 0.525, 0.4687, 0.525, 0.4687, 0.975, 0.5, 0.975, 0.03125, 0.5, 0.0, 0.5, 0.0, 0.5, 0.03125, 0.5, 0.5312, 0.525, 0.5, 0.525, 0.5, 0.975, 0.5312, 0.975, 0.4687, 0.525, 0.5, 0.525, 0.5, 0.525, 0.4687, 0.525, 0.5625, 0.525, 0.5312, 0.525, 0.5312, 0.975, 0.5625, 0.975, 0.5625, 1.0, 0.5938, 1.0, 0.5938, 1.0, 0.5625, 1.0, 0.5938, 0.525, 0.5625, 0.525, 0.5625, 0.975, 0.5938, 0.975, 0.4687, 0.975, 0.4375, 0.975, 0.4375, 0.975, 0.4687, 0.975, 0.625, 0.525, 0.5938, 0.525, 0.5938, 0.975, 0.625, 0.975, 0.03125, 1.0, 0.0625, 1.0, 0.0625, 1.0, 0.03125, 1.0, 0.6562, 0.525, 0.625, 0.525, 0.625, 0.975, 0.6562, 0.975, 0.5938, 0.5, 0.5625, 0.5, 0.5625, 0.5, 0.5938, 0.5, 0.6875, 0.525, 0.6562, 0.525, 0.6562, 0.975, 0.6875, 0.975, 0.4375, 0.525, 0.4687, 0.525, 0.4687, 0.525, 0.4375, 0.525, 0.7188, 0.525, 0.6875, 0.525, 0.6875, 0.975, 0.7188, 0.975, 0.0625, 0.5, 0.03125, 0.5, 0.03125, 0.5, 0.0625, 0.5, 0.75, 0.525, 0.7188, 0.525, 0.7188, 0.975, 0.75, 0.975, 0.4375, 0.975, 0.4062, 0.975, 0.4062, 0.975, 0.4375, 0.975, 0.7812, 0.525, 0.75, 0.525, 0.75, 0.975, 0.7812, 0.975, 0.5938, 1.0, 0.625, 1.0, 0.625, 1.0, 0.5938, 1.0, 0.8125, 0.525, 0.7812, 0.525, 0.7812, 0.975, 0.8125, 0.975, 0.4062, 0.525, 0.4375, 0.525, 0.4375, 0.525, 0.4062, 0.525, 0.8438, 0.525, 0.8125, 0.525, 0.8125, 0.975, 0.8438, 0.975, 0.0625, 1.0, 0.09375, 1.0, 0.09375, 1.0, 0.0625, 1.0, 0.875, 0.525, 0.8438, 0.525, 0.8438, 0.975, 0.875, 0.975, 0.625, 0.5, 0.5938, 0.5, 0.5938, 0.5, 0.625, 0.5, 0.9062, 0.525, 0.875, 0.525, 0.875, 0.975, 0.9062, 0.975, 0.4062, 0.975, 0.375, 0.975, 0.375, 0.975, 0.4062, 0.975, 0.9375, 0.525, 0.9062, 0.525, 0.9062, 0.975, 0.9375, 0.975, 0.09375, 0.5, 0.0625, 0.5, 0.0625, 0.5, 0.09375, 0.5, 0.9688, 0.525, 0.9375, 0.525, 0.9375, 0.975, 0.9687, 0.975, 0.375, 0.525, 0.4062, 0.525, 0.4062, 0.525, 0.375, 0.525, 1.0, 0.525, 0.9688, 0.525, 0.9687, 0.975, 1.0, 0.975, 1.0, 0.975, 0.9687, 0.975, 0.9688, 1.0, 1.0, 1.0, 0.9687, 0.975, 0.9375, 0.975, 0.9375, 1.0, 0.9688, 1.0, 0.9375, 0.975, 0.9062, 0.975, 0.9062, 1.0, 0.9375, 1.0, 0.9062, 0.975, 0.875, 0.975, 0.875, 1.0, 0.9062, 1.0, 0.875, 0.975, 0.8438, 0.975, 0.8438, 1.0, 0.875, 1.0, 0.8438, 0.975, 0.8125, 0.975, 0.8125, 1.0, 0.8438, 1.0, 0.8125, 0.975, 0.7812, 0.975, 0.7812, 1.0, 0.8125, 1.0, 0.7812, 0.975, 0.75, 0.975, 0.75, 1.0, 0.7812, 1.0, 0.75, 0.975, 0.7188, 0.975, 0.7188, 1.0, 0.75, 1.0, 0.7188, 0.975, 0.6875, 0.975, 0.6875, 1.0, 0.7188, 1.0, 0.6875, 0.975, 0.6562, 0.975, 0.6562, 1.0, 0.6875, 1.0, 0.6562, 0.975, 0.625, 0.975, 0.625, 1.0, 0.6562, 1.0, 0.625, 0.975, 0.5938, 0.975, 0.5938, 1.0, 0.625, 1.0, 0.5938, 0.975, 0.5625, 0.975, 0.5625, 1.0, 0.5938, 1.0, 0.5625, 0.975, 0.5312, 0.975, 0.5312, 1.0, 0.5625, 1.0, 0.5312, 0.975, 0.5, 0.975, 0.5, 1.0, 0.5312, 1.0, 0.5, 0.975, 0.4687, 0.975, 0.4688, 1.0, 0.5, 1.0, 0.4687, 0.975, 0.4375, 0.975, 0.4375, 1.0, 0.4688, 1.0, 0.4375, 0.975, 0.4062, 0.975, 0.4062, 1.0, 0.4375, 1.0, 0.4062, 0.975, 0.375, 0.975, 0.375, 1.0, 0.4062, 1.0, 0.375, 0.975, 0.3438, 0.975, 0.3438, 1.0, 0.375, 1.0, 0.3438, 0.975, 0.3125, 0.975, 0.3125, 1.0, 0.3438, 1.0, 0.3125, 0.975, 0.2812, 0.975, 0.2812, 1.0, 0.3125, 1.0, 0.2812, 0.975, 0.25, 0.975, 0.25, 1.0, 0.2812, 1.0, 0.25, 0.975, 0.2188, 0.975, 0.2188, 1.0, 0.25, 1.0, 0.2188, 0.975, 0.1875, 0.975, 0.1875, 1.0, 0.2188, 1.0, 0.1875, 0.975, 0.1562, 0.975, 0.1562, 1.0, 0.1875, 1.0, 0.1562, 0.975, 0.125, 0.975, 0.125, 1.0, 0.1562, 1.0, 0.125, 0.975, 0.09375, 0.975, 0.09375, 1.0, 0.125, 1.0, 0.09375, 0.975, 0.0625, 0.975, 0.0625, 1.0, 0.09375, 1.0, 0.0625, 0.975, 0.03125, 0.975, 0.03125, 1.0, 0.0625, 1.0, 0.03125, 0.975, 0.0, 0.975, 0.0, 1.0, 0.03125, 1.0, 0.03125, 0.5, 0.0, 0.5, 0.0, 0.525, 0.03125, 0.525, 0.0625, 0.5, 0.03125, 0.5, 0.03125, 0.525, 0.0625, 0.525, 0.09375, 0.5, 0.0625, 0.5, 0.0625, 0.525, 0.09375, 0.525, 0.125, 0.5, 0.09375, 0.5, 0.09375, 0.525, 0.125, 0.525, 0.1562, 0.5, 0.125, 0.5, 0.125, 0.525, 0.1562, 0.525, 0.1875, 0.5, 0.1562, 0.5, 0.1562, 0.525, 0.1875, 0.525, 0.2188, 0.5, 0.1875, 0.5, 0.1875, 0.525, 0.2188, 0.525, 0.25, 0.5, 0.2188, 0.5, 0.2188, 0.525, 0.25, 0.525, 0.2812, 0.5, 0.25, 0.5, 0.25, 0.525, 0.2812, 0.525, 0.3125, 0.5, 0.2812, 0.5, 0.2812, 0.525, 0.3125, 0.525, 0.3438, 0.5, 0.3125, 0.5, 0.3125, 0.525, 0.3438, 0.525, 0.375, 0.5, 0.3438, 0.5, 0.3438, 0.525, 0.375, 0.525, 0.4062, 0.5, 0.375, 0.5, 0.375, 0.525, 0.4062, 0.525, 0.4375, 0.5, 0.4062, 0.5, 0.4062, 0.525, 0.4375, 0.525, 0.4688, 0.5, 0.4375, 0.5, 0.4375, 0.525, 0.4687, 0.525, 0.5, 0.5, 0.4688, 0.5, 0.4687, 0.525, 0.5, 0.525, 0.5312, 0.5, 0.5, 0.5, 0.5, 0.525, 0.5312, 0.525, 0.5625, 0.5, 0.5312, 0.5, 0.5312, 0.525, 0.5625, 0.525, 0.5938, 0.5, 0.5625, 0.5, 0.5625, 0.525, 0.5938, 0.525, 0.625, 0.5, 0.5938, 0.5, 0.5938, 0.525, 0.625, 0.525, 0.6562, 0.5, 0.625, 0.5, 0.625, 0.525, 0.6562, 0.525, 0.6875, 0.5, 0.6562, 0.5, 0.6562, 0.525, 0.6875, 0.525, 0.7188, 0.5, 0.6875, 0.5, 0.6875, 0.525, 0.7188, 0.525, 0.75, 0.5, 0.7188, 0.5, 0.7188, 0.525, 0.75, 0.525, 0.7812, 0.5, 0.75, 0.5, 0.75, 0.525, 0.7812, 0.525, 0.8125, 0.5, 0.7812, 0.5, 0.7812, 0.525, 0.8125, 0.525, 0.8438, 0.5, 0.8125, 0.5, 0.8125, 0.525, 0.8438, 0.525, 0.875, 0.5, 0.8438, 0.5, 0.8438, 0.525, 0.875, 0.525, 0.9062, 0.5, 0.875, 0.5, 0.875, 0.525, 0.9062, 0.525, 0.9375, 0.5, 0.9062, 0.5, 0.9062, 0.525, 0.9375, 0.525, 0.9688, 0.5, 0.9375, 0.5, 0.9375, 0.525, 0.9688, 0.525, 1.0, 0.5, 0.9688, 0.5, 0.9688, 0.525, 1.0, 0.525, 0.875, 0.5, 0.8438, 0.5, 0.8438, 0.5, 0.875, 0.5, 0.8438, 0.975, 0.8125, 0.975, 0.8125, 0.975, 0.8438, 0.975, 0.3125, 1.0, 0.3438, 1.0, 0.3438, 1.0, 0.3125, 1.0, 0.03125, 0.525, 0.0625, 0.525, 0.0625, 0.525, 0.03125, 0.525, 0.8438, 1.0, 0.875, 1.0, 0.875, 1.0, 0.8438, 1.0, 0.8438, 0.525, 0.875, 0.525, 0.875, 0.525, 0.8438, 0.525, 0.0625, 0.975, 0.03125, 0.975, 0.03125, 0.975, 0.0625, 0.975, 0.875, 0.975, 0.8438, 0.975, 0.8438, 0.975, 0.875, 0.975, 0.3125, 0.5, 0.2812, 0.5, 0.2812, 0.5, 0.3125, 0.5, 0.0625, 0.525, 0.09375, 0.525, 0.09375, 0.525, 0.0625, 0.525, 0.8438, 0.5, 0.8125, 0.5, 0.8125, 0.5, 0.8438, 0.5, 0.875, 0.525, 0.9062, 0.525, 0.9062, 0.525, 0.875, 0.525, 0.2812, 1.0, 0.3125, 1.0, 0.3125, 1.0, 0.2812, 1.0, 0.09375, 0.975, 0.0625, 0.975, 0.0625, 0.975, 0.09375, 0.975, 0.8125, 1.0, 0.8438, 1.0, 0.8438, 1.0, 0.8125, 1.0, 0.9062, 0.975, 0.875, 0.975, 0.875, 0.975, 0.9062, 0.975, 0.09375, 0.525, 0.125, 0.525, 0.125, 0.525, 0.09375, 0.525, 0.9062, 0.525, 0.9375, 0.525, 0.9375, 0.525, 0.9062, 0.525, 0.2812, 0.5, 0.25, 0.5, 0.25, 0.5, 0.2812, 0.5, 0.125, 0.975, 0.09375, 0.975, 0.09375, 0.975, 0.125, 0.975, 0.8125, 0.5, 0.7812, 0.5, 0.7812, 0.5, 0.8125, 0.5, 0.9375, 0.975, 0.9062, 0.975, 0.9062, 0.975, 0.9375, 0.975, 0.25, 1.0, 0.2812, 1.0, 0.2812, 1.0, 0.25, 1.0, 0.125, 0.525, 0.1562, 0.525, 0.1562, 0.525, 0.125, 0.525, 0.7812, 1.0, 0.8125, 1.0, 0.8125, 1.0, 0.7812, 1.0, 0.9375, 0.525, 0.9688, 0.525, 0.9688, 0.525, 0.9375, 0.525, 0.1562, 0.975, 0.125, 0.975, 0.125, 0.975, 0.1562, 0.975, 0.9687, 0.975, 0.9375, 0.975, 0.9375, 0.975, 0.9687, 0.975, 0.25, 0.5, 0.2188, 0.5, 0.2188, 0.5, 0.25, 0.5, 0.1562, 0.525, 0.1875, 0.525, 0.1875, 0.525, 0.1562, 0.525, 0.7812, 0.5, 0.75, 0.5, 0.75, 0.5, 0.7812, 0.5, 0.9688, 0.525, 1.0, 0.525, 1.0, 0.525, 0.9688, 0.525, 0.2188, 1.0, 0.25, 1.0, 0.25, 1.0, 0.2188, 1.0, 0.1875, 0.975, 0.1562, 0.975, 0.1562, 0.975, 0.1875, 0.975, 0.75, 1.0, 0.7812, 1.0, 0.7812, 1.0, 0.75, 1.0, 1.0, 0.975, 0.9687, 0.975, 0.9687, 0.975, 1.0, 0.975, 0.1875, 0.525, 0.2188, 0.525, 0.2188, 0.525, 0.1875, 0.525, 0.2188, 0.5, 0.1875, 0.5, 0.1875, 0.5, 0.2188, 0.5, 0.2188, 0.975, 0.1875, 0.975, 0.1875, 0.975, 0.2188, 0.975, 0.75, 0.5, 0.7188, 0.5, 0.7188, 0.5, 0.75, 0.5, 0.1875, 1.0, 0.2188, 1.0, 0.2188, 1.0, 0.1875, 1.0, 0.2188, 0.525, 0.25, 0.525, 0.25, 0.525, 0.2188, 0.525, 0.7188, 1.0, 0.75, 1.0, 0.75, 1.0, 0.7188, 1.0, 0.25, 0.975, 0.2188, 0.975, 0.2188, 0.975, 0.25, 0.975, 0.25, 0.525, 0.2812, 0.525, 0.2812, 0.525, 0.25, 0.525, 0.1875, 0.5, 0.1562, 0.5, 0.1562, 0.5, 0.1875, 0.5, 0.7188, 0.5, 0.6875, 0.5, 0.6875, 0.5, 0.7188, 0.5, 0.2812, 0.975, 0.25, 0.975, 0.25, 0.975, 0.2812, 0.975, 0.1562, 1.0, 0.1875, 1.0, 0.1875, 1.0, 0.1562, 1.0, 0.6875, 1.0, 0.7188, 1.0, 0.7188, 1.0, 0.6875, 1.0, 0.2812, 0.525, 0.3125, 0.525, 0.3125, 0.525, 0.2812, 0.525, 0.3125, 0.975, 0.2812, 0.975, 0.2812, 0.975, 0.3125, 0.975, 0.1562, 0.5, 0.125, 0.5, 0.125, 0.5, 0.1562, 0.5, 0.6875, 0.5, 0.6562, 0.5, 0.6562, 0.5, 0.6875, 0.5, 0.125, 1.0, 0.1562, 1.0, 0.1562, 1.0, 0.125, 1.0, 0.3125, 0.525, 0.3438, 0.525, 0.3438, 0.525, 0.3125, 0.525, 0.6562, 1.0, 0.6875, 1.0, 0.6875, 1.0, 0.6562, 1.0, 0.3438, 0.975, 0.3125, 0.975, 0.3125, 0.975, 0.3438, 0.975, 0.125, 0.5, 0.09375, 0.5, 0.09375, 0.5, 0.125, 0.5, 0.3438, 0.525, 0.375, 0.525, 0.375, 0.525, 0.3438, 0.525, 0.6562, 0.5, 0.625, 0.5, 0.625, 0.5, 0.6562, 0.5, 0.09375, 1.0, 0.125, 1.0, 0.125, 1.0, 0.09375, 1.0, 0.375, 0.975, 0.3438, 0.975, 0.3438, 0.975, 0.375, 0.975, 0.625, 1.0, 0.6562, 1.0, 0.6562, 1.0, 0.625, 1.0])
me_cylinder.update()

# ---- objects
ob_light = bpy.data.objects.new('Light', light_light)
ob_camera = bpy.data.objects.new('Camera', cam_camera)
ob_cylinder = bpy.data.objects.new('Cylinder', me_cylinder)

# ---- transforms, parenting, visibility, modifiers, constraints
ob_light.location = (4.076, 1.005, 5.904)
ob_light.rotation_euler = (0.6503, 0.05522, 1.866)
ob_light.lock_rotations_4d = False
ob_light.empty_display_type = 'ARROWS'
ob_light.color = (0.0, 0.0, 0.0, 0.0)
ob_light.lineart.crease_threshold = 0.0
ob_camera.location = (7.359, -6.926, 4.958)
ob_camera.rotation_euler = (1.109, 0.0, 0.8149)
ob_camera.lock_rotations_4d = False
ob_camera.empty_display_type = 'ARROWS'
ob_camera.color = (0.0, 0.0, 0.0, 0.0)
ob_camera.display_type = 'WIRE'
ob_camera.lineart.crease_threshold = 0.0
ob_cylinder.location = (0.0, 0.0, 0.0)
ob_cylinder.scale = (7.876, 3.938, 7.876)
_m = ob_cylinder.modifiers.new('Smooth by Angle', 'NODES')
_m.node_group = ng_smooth_by_angle
_m.use_pin_to_last = True
_m.show_group_selector = False

# ---- collection membership
col_collection.objects.link(ob_light)
col_collection.objects.link(ob_camera)
col_collection.objects.link(ob_cylinder)

# ---- scene / render settings (as saved in the file)
scene.camera = ob_camera
scene.frame_start = 1; scene.frame_end = 250; scene.frame_set(0)
scene.render.engine = 'BLENDER_EEVEE_NEXT'
scene.view_settings.view_transform = 'Filmic'
bpy.context.view_layer.update()
